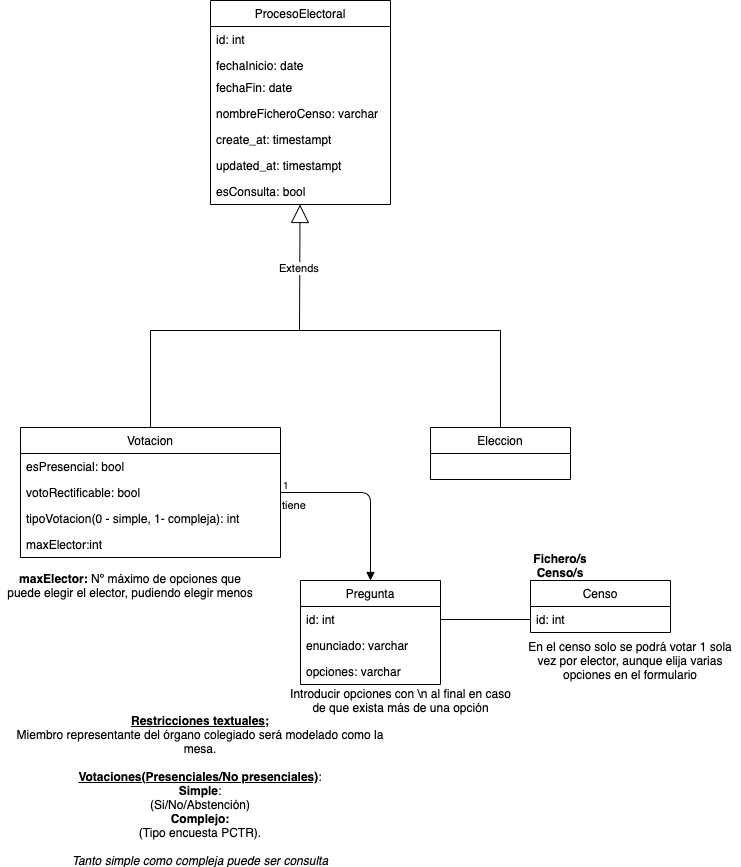

The diagram above was exported from draw.io. Its source (the exported page's mxGraphModel, read from the mxfile embedded in the PNG):
<mxGraphModel dx="946" dy="1724" grid="1" gridSize="10" guides="1" tooltips="1" connect="1" arrows="1" fold="1" page="1" pageScale="1" pageWidth="826" pageHeight="1169" math="0" shadow="0">
  <root>
    <mxCell id="0" />
    <mxCell id="1" parent="0" />
    <mxCell id="Jyoff2UNwiFNQ28RDuxZ-3" value="ProcesoElectoral" style="swimlane;fontStyle=0;childLayout=stackLayout;horizontal=1;startSize=26;fillColor=none;horizontalStack=0;resizeParent=1;resizeParentMax=0;resizeLast=0;collapsible=1;marginBottom=0;" parent="1" vertex="1">
      <mxGeometry x="270" y="-1140" width="180" height="204" as="geometry" />
    </mxCell>
    <mxCell id="Jyoff2UNwiFNQ28RDuxZ-40" value="id: int" style="text;strokeColor=none;fillColor=none;align=left;verticalAlign=top;spacingLeft=4;spacingRight=4;overflow=hidden;rotatable=0;points=[[0,0.5],[1,0.5]];portConstraint=eastwest;" parent="Jyoff2UNwiFNQ28RDuxZ-3" vertex="1">
      <mxGeometry y="26" width="180" height="26" as="geometry" />
    </mxCell>
    <mxCell id="Jyoff2UNwiFNQ28RDuxZ-4" value="fechaInicio: date" style="text;strokeColor=none;fillColor=none;align=left;verticalAlign=top;spacingLeft=4;spacingRight=4;overflow=hidden;rotatable=0;points=[[0,0.5],[1,0.5]];portConstraint=eastwest;" parent="Jyoff2UNwiFNQ28RDuxZ-3" vertex="1">
      <mxGeometry y="52" width="180" height="22" as="geometry" />
    </mxCell>
    <mxCell id="Jyoff2UNwiFNQ28RDuxZ-5" value="fechaFin: date" style="text;strokeColor=none;fillColor=none;align=left;verticalAlign=top;spacingLeft=4;spacingRight=4;overflow=hidden;rotatable=0;points=[[0,0.5],[1,0.5]];portConstraint=eastwest;" parent="Jyoff2UNwiFNQ28RDuxZ-3" vertex="1">
      <mxGeometry y="74" width="180" height="26" as="geometry" />
    </mxCell>
    <mxCell id="Jyoff2UNwiFNQ28RDuxZ-39" value="nombreFicheroCenso: varchar" style="text;strokeColor=none;fillColor=none;align=left;verticalAlign=top;spacingLeft=4;spacingRight=4;overflow=hidden;rotatable=0;points=[[0,0.5],[1,0.5]];portConstraint=eastwest;" parent="Jyoff2UNwiFNQ28RDuxZ-3" vertex="1">
      <mxGeometry y="100" width="180" height="26" as="geometry" />
    </mxCell>
    <mxCell id="Jyoff2UNwiFNQ28RDuxZ-41" value="create_at: timestampt" style="text;strokeColor=none;fillColor=none;align=left;verticalAlign=top;spacingLeft=4;spacingRight=4;overflow=hidden;rotatable=0;points=[[0,0.5],[1,0.5]];portConstraint=eastwest;" parent="Jyoff2UNwiFNQ28RDuxZ-3" vertex="1">
      <mxGeometry y="126" width="180" height="26" as="geometry" />
    </mxCell>
    <mxCell id="Jyoff2UNwiFNQ28RDuxZ-42" value="updated_at: timestampt" style="text;strokeColor=none;fillColor=none;align=left;verticalAlign=top;spacingLeft=4;spacingRight=4;overflow=hidden;rotatable=0;points=[[0,0.5],[1,0.5]];portConstraint=eastwest;" parent="Jyoff2UNwiFNQ28RDuxZ-3" vertex="1">
      <mxGeometry y="152" width="180" height="26" as="geometry" />
    </mxCell>
    <mxCell id="Jyoff2UNwiFNQ28RDuxZ-9" value="esConsulta: bool" style="text;strokeColor=none;fillColor=none;align=left;verticalAlign=top;spacingLeft=4;spacingRight=4;overflow=hidden;rotatable=0;points=[[0,0.5],[1,0.5]];portConstraint=eastwest;" parent="Jyoff2UNwiFNQ28RDuxZ-3" vertex="1">
      <mxGeometry y="178" width="180" height="26" as="geometry" />
    </mxCell>
    <mxCell id="Jyoff2UNwiFNQ28RDuxZ-10" value="Extends" style="endArrow=block;endSize=16;endFill=0;html=1;" parent="1" target="Jyoff2UNwiFNQ28RDuxZ-3" edge="1">
      <mxGeometry width="160" relative="1" as="geometry">
        <mxPoint x="359" y="-810" as="sourcePoint" />
        <mxPoint x="440" y="-950" as="targetPoint" />
      </mxGeometry>
    </mxCell>
    <mxCell id="Jyoff2UNwiFNQ28RDuxZ-26" value="" style="endArrow=none;html=1;" parent="1" edge="1">
      <mxGeometry width="50" height="50" relative="1" as="geometry">
        <mxPoint x="210" y="-810" as="sourcePoint" />
        <mxPoint x="560" y="-810" as="targetPoint" />
      </mxGeometry>
    </mxCell>
    <mxCell id="Jyoff2UNwiFNQ28RDuxZ-27" value="" style="endArrow=none;html=1;exitX=0.5;exitY=0;exitDx=0;exitDy=0;" parent="1" source="Jyoff2UNwiFNQ28RDuxZ-29" edge="1">
      <mxGeometry width="50" height="50" relative="1" as="geometry">
        <mxPoint x="210" y="-740" as="sourcePoint" />
        <mxPoint x="210" y="-810" as="targetPoint" />
      </mxGeometry>
    </mxCell>
    <mxCell id="Jyoff2UNwiFNQ28RDuxZ-28" value="" style="endArrow=none;html=1;exitX=0.5;exitY=0;exitDx=0;exitDy=0;" parent="1" source="Jyoff2UNwiFNQ28RDuxZ-33" edge="1">
      <mxGeometry width="50" height="50" relative="1" as="geometry">
        <mxPoint x="560" y="-740" as="sourcePoint" />
        <mxPoint x="560" y="-810" as="targetPoint" />
      </mxGeometry>
    </mxCell>
    <mxCell id="Jyoff2UNwiFNQ28RDuxZ-29" value="Votacion" style="swimlane;fontStyle=0;childLayout=stackLayout;horizontal=1;startSize=26;fillColor=none;horizontalStack=0;resizeParent=1;resizeParentMax=0;resizeLast=0;collapsible=1;marginBottom=0;" parent="1" vertex="1">
      <mxGeometry x="80" y="-713" width="260" height="130" as="geometry" />
    </mxCell>
    <mxCell id="Jyoff2UNwiFNQ28RDuxZ-30" value="esPresencial: bool" style="text;strokeColor=none;fillColor=none;align=left;verticalAlign=top;spacingLeft=4;spacingRight=4;overflow=hidden;rotatable=0;points=[[0,0.5],[1,0.5]];portConstraint=eastwest;" parent="Jyoff2UNwiFNQ28RDuxZ-29" vertex="1">
      <mxGeometry y="26" width="260" height="26" as="geometry" />
    </mxCell>
    <mxCell id="Jyoff2UNwiFNQ28RDuxZ-38" value="votoRectificable: bool" style="text;strokeColor=none;fillColor=none;align=left;verticalAlign=top;spacingLeft=4;spacingRight=4;overflow=hidden;rotatable=0;points=[[0,0.5],[1,0.5]];portConstraint=eastwest;" parent="Jyoff2UNwiFNQ28RDuxZ-29" vertex="1">
      <mxGeometry y="52" width="260" height="26" as="geometry" />
    </mxCell>
    <mxCell id="Jyoff2UNwiFNQ28RDuxZ-37" value="tipoVotacion(0 - simple, 1- compleja): int&#10;" style="text;strokeColor=none;fillColor=none;align=left;verticalAlign=top;spacingLeft=4;spacingRight=4;overflow=hidden;rotatable=0;points=[[0,0.5],[1,0.5]];portConstraint=eastwest;" parent="Jyoff2UNwiFNQ28RDuxZ-29" vertex="1">
      <mxGeometry y="78" width="260" height="26" as="geometry" />
    </mxCell>
    <mxCell id="JhfiGv7-Fv6UxZr3fcei-4" value="maxElector:int" style="text;strokeColor=none;fillColor=none;align=left;verticalAlign=top;spacingLeft=4;spacingRight=4;overflow=hidden;rotatable=0;points=[[0,0.5],[1,0.5]];portConstraint=eastwest;" vertex="1" parent="Jyoff2UNwiFNQ28RDuxZ-29">
      <mxGeometry y="104" width="260" height="26" as="geometry" />
    </mxCell>
    <mxCell id="Jyoff2UNwiFNQ28RDuxZ-33" value="Eleccion" style="swimlane;fontStyle=0;childLayout=stackLayout;horizontal=1;startSize=26;fillColor=none;horizontalStack=0;resizeParent=1;resizeParentMax=0;resizeLast=0;collapsible=1;marginBottom=0;" parent="1" vertex="1">
      <mxGeometry x="490" y="-713" width="140" height="52" as="geometry" />
    </mxCell>
    <mxCell id="Jyoff2UNwiFNQ28RDuxZ-45" value="Pregunta" style="swimlane;fontStyle=0;childLayout=stackLayout;horizontal=1;startSize=26;fillColor=none;horizontalStack=0;resizeParent=1;resizeParentMax=0;resizeLast=0;collapsible=1;marginBottom=0;" parent="1" vertex="1">
      <mxGeometry x="360" y="-560" width="140" height="104" as="geometry" />
    </mxCell>
    <mxCell id="Jyoff2UNwiFNQ28RDuxZ-46" value="id: int" style="text;strokeColor=none;fillColor=none;align=left;verticalAlign=top;spacingLeft=4;spacingRight=4;overflow=hidden;rotatable=0;points=[[0,0.5],[1,0.5]];portConstraint=eastwest;" parent="Jyoff2UNwiFNQ28RDuxZ-45" vertex="1">
      <mxGeometry y="26" width="140" height="26" as="geometry" />
    </mxCell>
    <mxCell id="Jyoff2UNwiFNQ28RDuxZ-47" value="enunciado: varchar" style="text;strokeColor=none;fillColor=none;align=left;verticalAlign=top;spacingLeft=4;spacingRight=4;overflow=hidden;rotatable=0;points=[[0,0.5],[1,0.5]];portConstraint=eastwest;" parent="Jyoff2UNwiFNQ28RDuxZ-45" vertex="1">
      <mxGeometry y="52" width="140" height="26" as="geometry" />
    </mxCell>
    <mxCell id="Jyoff2UNwiFNQ28RDuxZ-55" value="opciones: varchar" style="text;strokeColor=none;fillColor=none;align=left;verticalAlign=top;spacingLeft=4;spacingRight=4;overflow=hidden;rotatable=0;points=[[0,0.5],[1,0.5]];portConstraint=eastwest;" parent="Jyoff2UNwiFNQ28RDuxZ-45" vertex="1">
      <mxGeometry y="78" width="140" height="26" as="geometry" />
    </mxCell>
    <mxCell id="Jyoff2UNwiFNQ28RDuxZ-49" value="tiene" style="endArrow=block;endFill=1;html=1;edgeStyle=orthogonalEdgeStyle;align=left;verticalAlign=top;" parent="1" source="Jyoff2UNwiFNQ28RDuxZ-29" target="Jyoff2UNwiFNQ28RDuxZ-45" edge="1">
      <mxGeometry x="-1" relative="1" as="geometry">
        <mxPoint x="80" y="-550" as="sourcePoint" />
        <mxPoint x="30" y="-740" as="targetPoint" />
      </mxGeometry>
    </mxCell>
    <mxCell id="Jyoff2UNwiFNQ28RDuxZ-50" value="1" style="resizable=0;html=1;align=left;verticalAlign=bottom;labelBackgroundColor=#ffffff;fontSize=10;" parent="Jyoff2UNwiFNQ28RDuxZ-49" connectable="0" vertex="1">
      <mxGeometry x="-1" relative="1" as="geometry" />
    </mxCell>
    <mxCell id="Jyoff2UNwiFNQ28RDuxZ-57" value="Censo" style="swimlane;fontStyle=0;childLayout=stackLayout;horizontal=1;startSize=26;fillColor=none;horizontalStack=0;resizeParent=1;resizeParentMax=0;resizeLast=0;collapsible=1;marginBottom=0;" parent="1" vertex="1">
      <mxGeometry x="590" y="-560" width="140" height="52" as="geometry" />
    </mxCell>
    <mxCell id="Jyoff2UNwiFNQ28RDuxZ-60" value="id: int" style="text;strokeColor=none;fillColor=none;align=left;verticalAlign=top;spacingLeft=4;spacingRight=4;overflow=hidden;rotatable=0;points=[[0,0.5],[1,0.5]];portConstraint=eastwest;" parent="Jyoff2UNwiFNQ28RDuxZ-57" vertex="1">
      <mxGeometry y="26" width="140" height="26" as="geometry" />
    </mxCell>
    <mxCell id="xvAm9hCYctaQKhesIxJP-1" value="" style="endArrow=none;html=1;entryX=0;entryY=0.5;entryDx=0;entryDy=0;exitX=1;exitY=0.5;exitDx=0;exitDy=0;" parent="1" source="Jyoff2UNwiFNQ28RDuxZ-46" target="Jyoff2UNwiFNQ28RDuxZ-60" edge="1">
      <mxGeometry width="50" height="50" relative="1" as="geometry">
        <mxPoint x="500" y="-510" as="sourcePoint" />
        <mxPoint x="550" y="-560" as="targetPoint" />
      </mxGeometry>
    </mxCell>
    <mxCell id="xvAm9hCYctaQKhesIxJP-2" value="&lt;u&gt;&lt;b&gt;Restricciones textuales;&lt;/b&gt;&lt;/u&gt;&lt;br&gt;Miembro representante del órgano colegiado será modelado como la mesa.&lt;br&gt;&lt;br&gt;&lt;b&gt;&lt;u&gt;Votaciones(Presenciales/No presenciales)&lt;/u&gt;&lt;/b&gt;:&lt;br&gt;&lt;b&gt;Simple&lt;/b&gt;:&lt;br&gt;(Si/No/Abstención)&lt;br&gt;&lt;b&gt;Complejo:&lt;/b&gt;&lt;br&gt;(Tipo encuesta PCTR).&lt;br&gt;&lt;br&gt;&lt;i&gt;Tanto simple como compleja puede ser consulta&lt;/i&gt;" style="text;html=1;strokeColor=none;fillColor=none;align=center;verticalAlign=middle;whiteSpace=wrap;rounded=0;" parent="1" vertex="1">
      <mxGeometry x="60" y="-360" width="400" height="20" as="geometry" />
    </mxCell>
    <mxCell id="JhfiGv7-Fv6UxZr3fcei-1" value="&lt;b&gt;Fichero/s Censo/s&lt;/b&gt;" style="text;html=1;strokeColor=none;fillColor=none;align=center;verticalAlign=middle;whiteSpace=wrap;rounded=0;" vertex="1" parent="1">
      <mxGeometry x="600" y="-585" width="40" height="20" as="geometry" />
    </mxCell>
    <mxCell id="JhfiGv7-Fv6UxZr3fcei-2" value="En el censo solo se podrá votar 1 sola vez por elector, aunque elija varias&lt;br&gt;opciones en el formulario" style="text;html=1;strokeColor=none;fillColor=none;align=center;verticalAlign=middle;whiteSpace=wrap;rounded=0;" vertex="1" parent="1">
      <mxGeometry x="580" y="-490" width="220" height="20" as="geometry" />
    </mxCell>
    <mxCell id="JhfiGv7-Fv6UxZr3fcei-3" value="Introducir opciones con \n al final en caso&lt;br&gt;de que exista más de una opción" style="text;html=1;strokeColor=none;fillColor=none;align=center;verticalAlign=middle;whiteSpace=wrap;rounded=0;" vertex="1" parent="1">
      <mxGeometry x="311.5" y="-450" width="297" height="20" as="geometry" />
    </mxCell>
    <mxCell id="JhfiGv7-Fv6UxZr3fcei-5" value="&lt;b&gt;maxElector:&lt;/b&gt; Nº máximo de opciones que puede elegir el elector, pudiendo elegir menos" style="text;html=1;strokeColor=none;fillColor=none;align=center;verticalAlign=middle;whiteSpace=wrap;rounded=0;" vertex="1" parent="1">
      <mxGeometry x="60" y="-565" width="260" height="20" as="geometry" />
    </mxCell>
  </root>
</mxGraphModel>